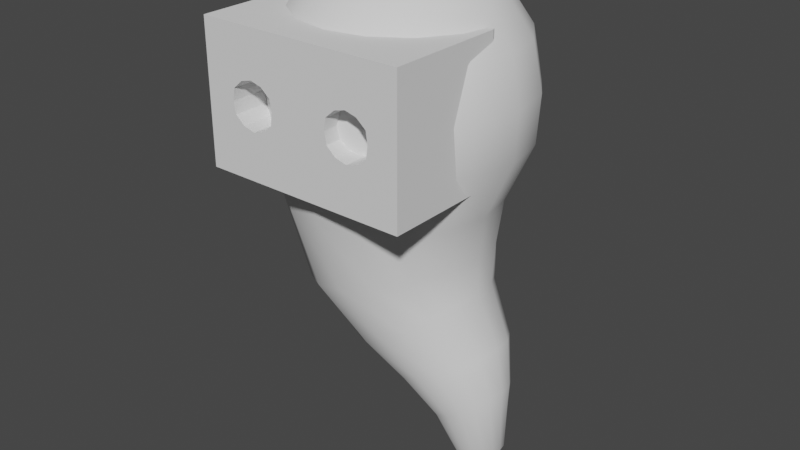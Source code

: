 # Source: Head_Ghost.blend  (saved by Blender 3.1.7; exported with 4.5.12 LTS)
import bpy
from mathutils import Matrix  # noqa: F401  (used for matrix-valued properties, if any)

bpy.ops.wm.read_factory_settings(use_empty=True)
scene = bpy.context.scene
scene.name = 'Scene'

# ---- world
world_world = bpy.data.worlds.new('World'); scene.world = world_world
world_world.use_nodes = True; world_world.node_tree.nodes.clear()
_N = world_world.node_tree.nodes; _L = world_world.node_tree.links
n0 = _N.new('ShaderNodeOutputWorld'); n0.name = 'World Output'; n0.location = (300, 300)
n1 = _N.new('ShaderNodeBackground'); n1.name = 'Background'; n1.location = (10, 300)
n1.inputs[0].default_value = (0.05088, 0.05088, 0.05088, 1.0)
_L.new(n1.outputs[0], n0.inputs[0])
n0.is_active_output = True
world_world.color = (0.05088, 0.05088, 0.05088)
world_world.use_sun_shadow = False
world_world.sun_shadow_jitter_overblur = 0.0

# ---- meshes
me_cube_003 = bpy.data.meshes.new('Cube.003')
me_cube_003.from_pydata([(1.0, -1.0, -0.661), (1.0, -1.0, 0.661), (1.0, 0.145, -0.661), (1.0, 0.145, 0.661), (0.0, -0.2409, -0.661), (0.0, -0.2409, 0.661), (0.0, -1.0, -0.661), (0.0, -1.0, 0.661), (0.5, -0.2006, 0.661), (0.5, -1.0, -0.661), (0.5, -0.2006, -0.661), (0.5, -1.0, 0.661), (0.75, -1.0, -0.661), (0.25, -1.0, 0.661), (0.25, -1.0, -0.661), (0.75, -1.0, 0.661), (0.5, -1.0, 0.2203), (0.5, -1.0, -0.2203), (0.7011, -1.0, 0.1134), (0.7011, -1.0, -0.1134), (0.2989, -1.0, 0.1134), (0.2989, -1.0, -0.1134), (0.5, -0.2006, 0.2203), (0.5, -0.2006, -0.2203), (0.7011, -0.02781, 0.1134), (0.7011, -0.02781, -0.1134), (0.2989, -0.2207, 0.1134), (0.2989, -0.2207, -0.1134), (0.75, -0.02781, 0.661), (0.25, -0.2207, -0.661), (0.25, -0.2207, 0.661), (0.75, -0.02781, -0.661), (0.7416, -0.004262, 0.661), (0.9916, 0.1685, 0.661), (0.9916, 0.1685, -0.661), (0.2416, -0.1972, -0.661), (0.0, -0.2174, -0.661), (0.0, -0.2174, 0.661), (0.2416, -0.1972, 0.661), (0.4916, -0.177, 0.661), (0.7416, -0.004262, -0.661), (0.4916, -0.177, -0.661), (0.7416, -0.004262, 0.2203), (0.7416, -0.004262, -0.2203), (0.2416, -0.1972, 0.2203), (0.2416, -0.1972, -0.2203), (0.4916, -0.177, -0.2203), (0.4916, -0.177, 0.2203), (0.7169, -1.0, 0.0), (0.2831, -1.0, 0.0), (0.3916, -1.0, -0.1922), (0.3916, -1.0, 0.1922), (0.6084, -1.0, -0.1922), (0.6084, -1.0, 0.1922), (0.7169, -0.02781, 0.0), (0.2831, -0.2207, 0.0), (0.3916, -0.2107, -0.1922), (0.3916, -0.2107, 0.1922), (0.6084, -0.1142, -0.1922), (0.6084, -0.1142, 0.1922)], [], [(3, 2, 34, 33), (2, 3, 1, 0), (10, 31, 2, 0, 12, 9), (8, 30, 5, 7, 13, 11), (14, 21, 49, 20, 13, 7, 6), (18, 15, 11, 16, 53), (3, 28, 8, 11, 15, 1), (4, 29, 10, 9, 14, 6), (27, 56, 23, 46, 45), (0, 1, 15, 18, 48, 19, 12), (16, 11, 13, 20, 51), (9, 17, 50, 21, 14), (50, 17, 23, 56), (12, 19, 52, 17, 9), (52, 19, 25, 58), (53, 16, 22, 59), (51, 20, 26, 57), (49, 21, 27, 55), (48, 18, 24, 54), (28, 3, 33, 32), (31, 10, 41, 40), (26, 55, 27, 45, 44), (29, 4, 36, 35), (40, 43, 42, 32, 33, 34), (42, 47, 39, 32), (36, 37, 38, 44, 45, 35), (38, 39, 47, 44), (41, 46, 43, 40), (45, 46, 41, 35), (22, 57, 26, 44, 47), (8, 28, 32, 39), (23, 58, 25, 43, 46), (10, 29, 35, 41), (24, 59, 22, 47, 42), (5, 30, 38, 37), (2, 31, 40, 34), (30, 8, 39, 38), (25, 54, 24, 42, 43), (19, 48, 54, 25), (20, 49, 55, 26), (16, 51, 57, 22), (18, 53, 59, 24), (17, 52, 58, 23), (21, 50, 56, 27)])
_uv = me_cube_003.uv_layers.new(name='UVMap')
_uv.uv.foreach_set('vector', [0.625, 0.5, 0.375, 0.5, 0.375, 0.5, 0.625, 0.5, 0.375, 0.5, 0.625, 0.5, 0.625, 0.75, 0.375, 0.75, 0.3125, 0.5, 0.3438, 0.5, 0.375, 0.5, 0.375, 0.75, 0.3438, 0.75, 0.3125, 0.75, 0.6875, 0.5, 0.7188, 0.5, 0.75, 0.5, 0.75, 0.75, 0.7188, 0.75, 0.6875, 0.75, 0.375, 0.8438, 0.4583, 0.8438, 0.5, 0.8438, 0.5417, 0.8437, 0.625, 0.8438, 0.625, 0.875, 0.375, 0.875, 0.5417, 0.7812, 0.625, 0.7812, 0.625, 0.8125, 0.5417, 0.8125, 0.5417, 0.7969, 0.625, 0.5, 0.6562, 0.5, 0.6875, 0.5, 0.6875, 0.75, 0.6562, 0.75, 0.625, 0.75, 0.25, 0.5, 0.2812, 0.5, 0.3125, 0.5, 0.3125, 0.75, 0.2812, 0.75, 0.25, 0.75, 0.4583, 0.8438, 0.4583, 0.8281, 0.4583, 0.8125, 0.4583, 0.8125, 0.4583, 0.8438, 0.375, 0.75, 0.625, 0.75, 0.625, 0.7812, 0.5417, 0.7812, 0.5, 0.7812, 0.4583, 0.7812, 0.375, 0.7812, 0.5417, 0.8125, 0.625, 0.8125, 0.625, 0.8438, 0.5417, 0.8437, 0.5417, 0.8281, 0.375, 0.8125, 0.4583, 0.8125, 0.4583, 0.8281, 0.4583, 0.8438, 0.375, 0.8438, 0.4583, 0.8281, 0.4583, 0.8125, 0.4583, 0.8125, 0.4583, 0.8281, 0.375, 0.7812, 0.4583, 0.7812, 0.4583, 0.7969, 0.4583, 0.8125, 0.375, 0.8125, 0.4583, 0.7969, 0.4583, 0.7812, 0.4583, 0.7812, 0.4583, 0.7969, 0.5417, 0.7969, 0.5417, 0.8125, 0.5417, 0.8125, 0.5417, 0.7969, 0.5417, 0.8281, 0.5417, 0.8437, 0.5417, 0.8437, 0.5417, 0.8281, 0.5, 0.8438, 0.4583, 0.8438, 0.4583, 0.8438, 0.5, 0.8438, 0.5, 0.7812, 0.5417, 0.7812, 0.5417, 0.7812, 0.5, 0.7812, 0.6562, 0.5, 0.625, 0.5, 0.625, 0.5, 0.6562, 0.5, 0.3438, 0.5, 0.3125, 0.5, 0.3125, 0.5, 0.3438, 0.5, 0.5417, 0.8437, 0.5, 0.8438, 0.4583, 0.8438, 0.4583, 0.8438, 0.5417, 0.8437, 0.2812, 0.5, 0.25, 0.5, 0.25, 0.5, 0.2812, 0.5, 0.375, 0.4688, 0.4583, 0.4688, 0.5417, 0.4687, 0.625, 0.4688, 0.625, 0.5, 0.375, 0.5, 0.5417, 0.4687, 0.5417, 0.8125, 0.6875, 0.5, 0.625, 0.4688, 0.375, 0.375, 0.625, 0.375, 0.625, 0.4062, 0.5417, 0.4062, 0.4583, 0.4062, 0.375, 0.4062, 0.625, 0.4062, 0.6875, 0.5, 0.5417, 0.8125, 0.5417, 0.4062, 0.3125, 0.5, 0.4583, 0.8125, 0.4583, 0.7812, 0.375, 0.4688, 0.4583, 0.4062, 0.4583, 0.8125, 0.3125, 0.5, 0.375, 0.4062, 0.5417, 0.8125, 0.5417, 0.8281, 0.5417, 0.8437, 0.5417, 0.8437, 0.5417, 0.8125, 0.6875, 0.5, 0.6562, 0.5, 0.6562, 0.5, 0.6875, 0.5, 0.4583, 0.8125, 0.4583, 0.7969, 0.4583, 0.7812, 0.4583, 0.7812, 0.4583, 0.8125, 0.3125, 0.5, 0.2812, 0.5, 0.2812, 0.5, 0.3125, 0.5, 0.5417, 0.7812, 0.5417, 0.7969, 0.5417, 0.8125, 0.5417, 0.8125, 0.5417, 0.7812, 0.75, 0.5, 0.7188, 0.5, 0.7188, 0.5, 0.75, 0.5, 0.375, 0.5, 0.3438, 0.5, 0.3438, 0.5, 0.375, 0.5, 0.7188, 0.5, 0.6875, 0.5, 0.6875, 0.5, 0.7188, 0.5, 0.4583, 0.7812, 0.5, 0.7812, 0.5417, 0.7812, 0.5417, 0.7812, 0.4583, 0.7812, 0.4583, 0.7812, 0.5, 0.7812, 0.5, 0.7812, 0.4583, 0.7812, 0.5417, 0.8437, 0.5, 0.8438, 0.5, 0.8438, 0.5417, 0.8437, 0.5417, 0.8125, 0.5417, 0.8281, 0.5417, 0.8281, 0.5417, 0.8125, 0.5417, 0.7812, 0.5417, 0.7969, 0.5417, 0.7969, 0.5417, 0.7812, 0.4583, 0.8125, 0.4583, 0.7969, 0.4583, 0.7969, 0.4583, 0.8125, 0.4583, 0.8438, 0.4583, 0.8281, 0.4583, 0.8281, 0.4583, 0.8438])
me_cube_003.use_remesh_fix_poles = True
me_cube_003.use_remesh_preserve_attributes = False
me_cube_003.update()
me_cylinder = bpy.data.meshes.new('Cylinder')
me_cylinder.from_pydata([(0.0, 0.9273, -0.9306), (0.0, 0.9273, 0.9306), (0.1816, 0.9094, -0.9306), (0.1816, 0.9094, 0.9306), (0.3561, 0.8564, -0.9306), (0.3561, 0.8564, 0.9306), (0.517, 0.7704, -0.9306), (0.517, 0.7704, 0.9306), (0.658, 0.6547, -0.9306), (0.658, 0.6547, 0.9306), (0.7738, 0.5137, -0.9306), (0.7738, 0.5137, 0.9306), (0.8598, 0.3528, -0.9306), (0.8598, 0.3528, 0.9306), (0.9127, 0.1782, -0.9306), (0.9127, 0.1782, 0.9306), (0.9306, -0.003335, -0.9306), (0.9306, -0.003335, 0.9306), (-0.9306, -0.003335, -0.9306), (-0.9306, -0.003335, 0.9306), (-0.9127, 0.1782, -0.9306), (-0.9127, 0.1782, 0.9306), (-0.8598, 0.3528, -0.9306), (-0.8598, 0.3528, 0.9306), (-0.7738, 0.5137, -0.9306), (-0.7738, 0.5137, 0.9306), (-0.658, 0.6547, -0.9306), (-0.658, 0.6547, 0.9306), (-0.517, 0.7704, -0.9306), (-0.517, 0.7704, 0.9306), (-0.3561, 0.8564, -0.9306), (-0.3561, 0.8564, 0.9306), (-0.1816, 0.9094, -0.9306), (-0.1816, 0.9094, 0.9306), (8.26e-09, 0.9915, -0.9306), (8.26e-09, 0.9915, 0.9306), (0.1941, 0.9724, -0.9306), (0.1941, 0.9724, 0.9306), (0.3807, 0.9157, -0.9306), (0.3807, 0.9157, 0.9306), (0.5527, 0.8238, -0.9306), (0.5527, 0.8238, 0.9306), (0.7034, 0.7001, -0.9306), (0.7034, 0.7001, 0.9306), (0.8271, 0.5493, -0.9306), (0.8271, 0.5493, 0.9306), (0.9191, 0.3774, -0.9306), (0.9191, 0.3774, 0.9306), (0.9757, 0.1907, -0.9306), (0.9757, 0.1907, 0.9306), (0.9945, 0.002956, -0.9306), (0.9945, 0.002956, 0.9306), (-0.9945, 0.002956, -0.9306), (-0.9945, 0.002956, 0.9306), (-0.9757, 0.1907, -0.9306), (-0.9757, 0.1907, 0.9306), (-0.9191, 0.3774, -0.9306), (-0.9191, 0.3774, 0.9306), (-0.8271, 0.5493, -0.9306), (-0.8271, 0.5493, 0.9306), (-0.7034, 0.7001, -0.9306), (-0.7034, 0.7001, 0.9306), (-0.5527, 0.8238, -0.9306), (-0.5527, 0.8238, 0.9306), (-0.3807, 0.9157, -0.9306), (-0.3807, 0.9157, 0.9306), (-0.1941, 0.9724, -0.9306), (-0.1941, 0.9724, 0.9306)], [], [(0, 2, 3, 1), (2, 4, 5, 3), (4, 6, 7, 5), (6, 8, 9, 7), (8, 10, 11, 9), (10, 12, 13, 11), (12, 14, 15, 13), (14, 16, 17, 15), (18, 20, 21, 19), (20, 22, 23, 21), (22, 24, 25, 23), (24, 26, 27, 25), (26, 28, 29, 27), (28, 30, 31, 29), (30, 32, 33, 31), (32, 0, 1, 33), (34, 35, 37, 36), (36, 37, 39, 38), (38, 39, 41, 40), (40, 41, 43, 42), (42, 43, 45, 44), (44, 45, 47, 46), (46, 47, 49, 48), (48, 49, 51, 50), (52, 53, 55, 54), (54, 55, 57, 56), (56, 57, 59, 58), (58, 59, 61, 60), (60, 61, 63, 62), (62, 63, 65, 64), (64, 65, 67, 66), (66, 67, 35, 34), (14, 12, 46, 48), (23, 25, 59, 57), (13, 15, 49, 47), (0, 32, 66, 34), (6, 4, 38, 40), (33, 1, 35, 67), (5, 7, 41, 39), (26, 24, 58, 60), (16, 14, 48, 50), (25, 27, 61, 59), (15, 17, 51, 49), (8, 6, 40, 42), (17, 16, 50, 51), (7, 9, 43, 41), (28, 26, 60, 62), (18, 19, 53, 52), (27, 29, 63, 61), (20, 18, 52, 54), (10, 8, 42, 44), (2, 0, 34, 36), (19, 21, 55, 53), (9, 11, 45, 43), (30, 28, 62, 64), (1, 3, 37, 35), (29, 31, 65, 63), (22, 20, 54, 56), (12, 10, 44, 46), (21, 23, 57, 55), (11, 13, 47, 45), (32, 30, 64, 66), (4, 2, 36, 38), (31, 33, 67, 65), (3, 5, 39, 37), (24, 22, 56, 58)])
me_cylinder.polygons.foreach_set('use_smooth', [True] * 66)
_uv = me_cylinder.uv_layers.new(name='UVMap')
_uv.uv.foreach_set('vector', [1.0, 0.5, 0.9688, 0.5, 0.9688, 1.0, 1.0, 1.0, 0.9688, 0.5, 0.9375, 0.5, 0.9375, 1.0, 0.9688, 1.0, 0.9375, 0.5, 0.9062, 0.5, 0.9062, 1.0, 0.9375, 1.0, 0.9062, 0.5, 0.875, 0.5, 0.875, 1.0, 0.9062, 1.0, 0.875, 0.5, 0.8438, 0.5, 0.8438, 1.0, 0.875, 1.0, 0.8438, 0.5, 0.8125, 0.5, 0.8125, 1.0, 0.8438, 1.0, 0.8125, 0.5, 0.7812, 0.5, 0.7812, 1.0, 0.8125, 1.0, 0.7812, 0.5, 0.75, 0.5, 0.75, 1.0, 0.7812, 1.0, 0.25, 0.5, 0.2188, 0.5, 0.2188, 1.0, 0.25, 1.0, 0.2188, 0.5, 0.1875, 0.5, 0.1875, 1.0, 0.2188, 1.0, 0.1875, 0.5, 0.1562, 0.5, 0.1562, 1.0, 0.1875, 1.0, 0.1562, 0.5, 0.125, 0.5, 0.125, 1.0, 0.1562, 1.0, 0.125, 0.5, 0.09375, 0.5, 0.09375, 1.0, 0.125, 1.0, 0.09375, 0.5, 0.0625, 0.5, 0.0625, 1.0, 0.09375, 1.0, 0.0625, 0.5, 0.03125, 0.5, 0.03125, 1.0, 0.0625, 1.0, 0.03125, 0.5, 0.0, 0.5, 0.0, 1.0, 0.03125, 1.0, 1.0, 0.5, 1.0, 1.0, 0.9688, 1.0, 0.9688, 0.5, 0.9688, 0.5, 0.9688, 1.0, 0.9375, 1.0, 0.9375, 0.5, 0.9375, 0.5, 0.9375, 1.0, 0.9062, 1.0, 0.9062, 0.5, 0.9062, 0.5, 0.9062, 1.0, 0.875, 1.0, 0.875, 0.5, 0.875, 0.5, 0.875, 1.0, 0.8438, 1.0, 0.8438, 0.5, 0.8438, 0.5, 0.8438, 1.0, 0.8125, 1.0, 0.8125, 0.5, 0.8125, 0.5, 0.8125, 1.0, 0.7812, 1.0, 0.7812, 0.5, 0.7812, 0.5, 0.7812, 1.0, 0.75, 1.0, 0.75, 0.5, 0.25, 0.5, 0.25, 1.0, 0.2188, 1.0, 0.2188, 0.5, 0.2188, 0.5, 0.2188, 1.0, 0.1875, 1.0, 0.1875, 0.5, 0.1875, 0.5, 0.1875, 1.0, 0.1562, 1.0, 0.1562, 0.5, 0.1562, 0.5, 0.1562, 1.0, 0.125, 1.0, 0.125, 0.5, 0.125, 0.5, 0.125, 1.0, 0.09375, 1.0, 0.09375, 0.5, 0.09375, 0.5, 0.09375, 1.0, 0.0625, 1.0, 0.0625, 0.5, 0.0625, 0.5, 0.0625, 1.0, 0.03125, 1.0, 0.03125, 0.5, 0.03125, 0.5, 0.03125, 1.0, 0.0, 1.0, 0.0, 0.5, 0.7812, 0.5, 0.8125, 0.5, 0.8125, 0.5, 0.7812, 0.5, 0.1875, 1.0, 0.1562, 1.0, 0.1562, 1.0, 0.1875, 1.0, 0.8125, 1.0, 0.7812, 1.0, 0.7812, 1.0, 0.8125, 1.0, 0.0, 0.5, 0.03125, 0.5, 0.03125, 0.5, 0.0, 0.5, 0.9062, 0.5, 0.9375, 0.5, 0.9375, 0.5, 0.9062, 0.5, 0.03125, 1.0, 0.0, 1.0, 0.0, 1.0, 0.03125, 1.0, 0.9375, 1.0, 0.9062, 1.0, 0.9062, 1.0, 0.9375, 1.0, 0.125, 0.5, 0.1562, 0.5, 0.1562, 0.5, 0.125, 0.5, 0.75, 0.5, 0.7812, 0.5, 0.7812, 0.5, 0.75, 0.5, 0.1562, 1.0, 0.125, 1.0, 0.125, 1.0, 0.1562, 1.0, 0.7812, 1.0, 0.75, 1.0, 0.75, 1.0, 0.7812, 1.0, 0.875, 0.5, 0.9062, 0.5, 0.9062, 0.5, 0.875, 0.5, 0.75, 1.0, 0.75, 0.5, 0.75, 0.5, 0.75, 1.0, 0.9062, 1.0, 0.875, 1.0, 0.875, 1.0, 0.9062, 1.0, 0.09375, 0.5, 0.125, 0.5, 0.125, 0.5, 0.09375, 0.5, 0.25, 0.5, 0.25, 1.0, 0.25, 1.0, 0.25, 0.5, 0.125, 1.0, 0.09375, 1.0, 0.09375, 1.0, 0.125, 1.0, 0.2188, 0.5, 0.25, 0.5, 0.25, 0.5, 0.2188, 0.5, 0.8438, 0.5, 0.875, 0.5, 0.875, 0.5, 0.8438, 0.5, 0.9688, 0.5, 1.0, 0.5, 1.0, 0.5, 0.9688, 0.5, 0.25, 1.0, 0.2188, 1.0, 0.2188, 1.0, 0.25, 1.0, 0.875, 1.0, 0.8438, 1.0, 0.8438, 1.0, 0.875, 1.0, 0.0625, 0.5, 0.09375, 0.5, 0.09375, 0.5, 0.0625, 0.5, 1.0, 1.0, 0.9688, 1.0, 0.9688, 1.0, 1.0, 1.0, 0.09375, 1.0, 0.0625, 1.0, 0.0625, 1.0, 0.09375, 1.0, 0.1875, 0.5, 0.2188, 0.5, 0.2188, 0.5, 0.1875, 0.5, 0.8125, 0.5, 0.8438, 0.5, 0.8438, 0.5, 0.8125, 0.5, 0.2188, 1.0, 0.1875, 1.0, 0.1875, 1.0, 0.2188, 1.0, 0.8438, 1.0, 0.8125, 1.0, 0.8125, 1.0, 0.8438, 1.0, 0.03125, 0.5, 0.0625, 0.5, 0.0625, 0.5, 0.03125, 0.5, 0.9375, 0.5, 0.9688, 0.5, 0.9688, 0.5, 0.9375, 0.5, 0.0625, 1.0, 0.03125, 1.0, 0.03125, 1.0, 0.0625, 1.0, 0.9688, 1.0, 0.9375, 1.0, 0.9375, 1.0, 0.9688, 1.0, 0.1562, 0.5, 0.1875, 0.5, 0.1875, 0.5, 0.1562, 0.5])
me_cylinder.use_remesh_fix_poles = True
me_cylinder.use_remesh_preserve_attributes = False
me_cylinder.update()
me_sphere = bpy.data.meshes.new('Sphere')
me_sphere.from_pydata([(0.0, 0.7071, 0.7071), (0.0, 0.9239, 0.3827), (-8.569e-09, 0.9766, -0.3827), (0.7933, 0.1925, -2.861), (0.1464, 0.3536, 0.9239), (0.2706, 0.6533, 0.7071), (0.3536, 0.8536, 0.3827), (0.3827, 0.9239, -4.371e-08), (0.3737, 0.9022, -0.3827), (0.2852, 0.6762, -1.331), (0.8649, 0.1778, -2.843), (0.2706, 0.2706, 0.9239), (0.5, 0.5, 0.7071), (0.6533, 0.6533, 0.3827), (0.7071, 0.7071, -4.371e-08), (0.6905, 0.6905, -0.3827), (0.5132, 0.5175, -1.264), (0.9256, 0.1361, -2.829), (0.3536, 0.1464, 0.9239), (0.6533, 0.2706, 0.7071), (0.8536, 0.3536, 0.3827), (0.9239, 0.3827, -4.371e-08), (0.9022, 0.3737, -0.3827), (0.6655, 0.2801, -1.22), (0.9661, 0.07367, -2.819), (0.3827, -9.606e-08, 0.9239), (0.7071, -1.855e-07, 0.7071), (0.9239, -2.153e-07, 0.3827), (1.0, -2.451e-07, -4.371e-08), (0.9766, -2.25e-07, -0.3827), (0.7189, -1.563e-07, -1.204), (0.9803, 3.176e-08, -2.815), (0.3536, -0.1464, 0.9239), (0.6533, -0.2706, 0.7071), (0.8536, -0.3536, 0.3827), (0.9239, -0.3827, -4.371e-08), (0.9022, -0.3737, -0.3827), (0.6655, -0.2801, -1.22), (0.9661, -0.07367, -2.819), (0.2706, -0.2706, 0.9239), (0.5, -0.5, 0.7071), (0.6533, -0.6533, 0.3827), (0.7071, -0.7071, -4.371e-08), (0.6905, -0.6905, -0.3827), (0.5132, -0.5175, -1.264), (0.9256, -0.1361, -2.829), (0.1464, -0.3536, 0.9239), (0.2706, -0.6533, 0.7071), (0.3536, -0.8536, 0.3827), (0.3827, -0.9239, -4.371e-08), (0.3737, -0.9022, -0.3827), (0.2852, -0.6762, -1.331), (0.8649, -0.1778, -2.843), (-3.553e-14, -1.748e-07, 1.0), (-7.085e-08, -0.3827, 0.9239), (-8.575e-08, -0.7071, 0.7071), (-2.646e-07, -0.9239, 0.3827), (-2.944e-07, -1.0, -4.371e-08), (-2.882e-07, -0.9766, -0.3827), (0.01634, -0.7319, -1.409), (0.7933, -0.1925, -2.861), (-0.1464, -0.3536, 0.9239), (-0.2706, -0.6533, 0.7071), (-0.3536, -0.8536, 0.3827), (-0.3827, -0.9239, -4.371e-08), (-0.3737, -0.9022, -0.3827), (-0.2525, -0.6762, -1.487), (0.7218, -0.1778, -2.878), (-0.2706, -0.2706, 0.9239), (-0.5, -0.5, 0.7071), (-0.6533, -0.6533, 0.3827), (-0.7071, -0.7071, -4.371e-08), (-0.6905, -0.6905, -0.3827), (-0.4805, -0.5175, -1.554), (0.6611, -0.1361, -2.893), (0.6569, -3.193e-08, -3.311), (-0.3536, -0.1464, 0.9239), (-0.6533, -0.2706, 0.7071), (-0.8536, -0.3536, 0.3827), (-0.9239, -0.3827, -4.371e-08), (-0.9022, -0.3737, -0.3827), (-0.6328, -0.2801, -1.598), (0.6206, -0.07367, -2.903), (-0.3827, 5.295e-08, 0.9239), (-0.7071, 8.275e-08, 0.7071), (-0.9239, 2.616e-07, 0.3827), (-1.0, 3.51e-07, -4.371e-08), (-0.9766, 2.79e-07, -0.3827), (-0.6863, 1.764e-07, -1.614), (0.6063, 1.415e-07, -2.907), (-0.3536, 0.1464, 0.9239), (-0.6533, 0.2706, 0.7071), (-0.8536, 0.3536, 0.3827), (-0.9239, 0.3827, -4.371e-08), (-0.9022, 0.3737, -0.3827), (-0.6328, 0.2801, -1.598), (0.6206, 0.07367, -2.903), (-0.2706, 0.2706, 0.9239), (-0.5, 0.5, 0.7071), (-0.6533, 0.6533, 0.3827), (-0.7071, 0.7071, -4.371e-08), (-0.6905, 0.6905, -0.3827), (-0.4805, 0.5175, -1.554), (0.6611, 0.1361, -2.893), (-0.1464, 0.3536, 0.9239), (-0.2706, 0.6533, 0.7071), (-0.3536, 0.8536, 0.3827), (-0.3827, 0.9239, -4.371e-08), (-0.3737, 0.9022, -0.3827), (-0.2525, 0.6762, -1.487), (0.7218, 0.1778, -2.878), (2.123e-07, 0.3827, 0.9239), (5.997e-07, 1.0, -4.371e-08), (0.01634, 0.7319, -1.409), (0.2408, 0.7886, -0.8585), (0.5121, 0.6035, -0.8621), (0.6934, 0.3266, -0.8645), (0.757, -1.791e-07, -0.8653), (0.6934, -0.3266, -0.8645), (0.5121, -0.6035, -0.8621), (0.2408, -0.7886, -0.8585), (-0.07921, -0.8535, -0.8543), (-0.3992, -0.7886, -0.8501), (-0.6705, -0.6035, -0.8465), (-0.8518, -0.3266, -0.8441), (-0.9154, 2.079e-07, -0.8433), (-0.8518, 0.3266, -0.8441), (-0.6705, 0.6035, -0.8465), (-0.3992, 0.7886, -0.8501), (-0.07921, 0.8535, -0.8543), (0.4351, 0.5312, -1.69), (0.5838, 0.4065, -1.59), (0.6832, 0.22, -1.524), (0.7181, -1.437e-07, -1.501), (0.6832, -0.22, -1.524), (0.5838, -0.4065, -1.59), (0.4351, -0.5312, -1.69), (0.2597, -0.5749, -1.807), (0.0843, -0.5312, -1.923), (-0.06441, -0.4065, -2.023), (-0.1638, -0.22, -2.089), (-0.1987, 1.815e-07, -2.112), (-0.1638, 0.22, -2.089), (-0.06441, 0.4065, -2.023), (0.0843, 0.5312, -1.923), (0.2597, 0.5749, -1.807), (0.6693, 0.428, -2.033), (0.7991, 0.3276, -1.971), (0.8858, 0.1773, -1.929), (0.9163, -8.847e-08, -1.915), (0.8858, -0.1773, -1.929), (0.7991, -0.3276, -1.971), (0.6693, -0.428, -2.033), (0.5161, -0.4633, -2.107), (0.363, -0.428, -2.18), (0.2331, -0.3276, -2.243), (0.1464, -0.1773, -2.284), (0.1159, 1.638e-07, -2.299), (0.1464, 0.1773, -2.284), (0.2331, 0.3276, -2.243), (0.363, 0.428, -2.18), (0.5161, 0.4633, -2.107), (0.8062, 0.3029, -2.37), (0.8947, 0.2319, -2.318), (0.9538, 0.1255, -2.284), (0.9745, -4.09e-08, -2.272), (0.9538, -0.1255, -2.284), (0.8947, -0.2319, -2.318), (0.8062, -0.3029, -2.37), (0.7019, -0.3279, -2.431), (0.5976, -0.3029, -2.492), (0.5091, -0.2319, -2.544), (0.45, -0.1255, -2.578), (0.4293, 1.51e-07, -2.59), (0.45, 0.1255, -2.578), (0.5091, 0.2319, -2.544), (0.5976, 0.3029, -2.492), (0.7019, 0.3279, -2.431)], [], [(145, 113, 9, 130), (2, 112, 7, 8), (1, 0, 5, 6), (111, 53, 4), (75, 3, 10), (129, 2, 8, 114), (112, 1, 6, 7), (0, 111, 4, 5), (75, 10, 17), (114, 8, 15, 115), (7, 6, 13, 14), (5, 4, 11, 12), (130, 9, 16, 131), (8, 7, 14, 15), (6, 5, 12, 13), (4, 53, 11), (14, 13, 20, 21), (12, 11, 18, 19), (131, 16, 23, 132), (15, 14, 21, 22), (13, 12, 19, 20), (11, 53, 18), (75, 17, 24), (115, 15, 22, 116), (132, 23, 30, 133), (22, 21, 28, 29), (20, 19, 26, 27), (18, 53, 25), (75, 24, 31), (116, 22, 29, 117), (21, 20, 27, 28), (19, 18, 25, 26), (27, 26, 33, 34), (25, 53, 32), (75, 31, 38), (117, 29, 36, 118), (28, 27, 34, 35), (26, 25, 32, 33), (133, 30, 37, 134), (29, 28, 35, 36), (75, 38, 45), (118, 36, 43, 119), (35, 34, 41, 42), (33, 32, 39, 40), (134, 37, 44, 135), (36, 35, 42, 43), (34, 33, 40, 41), (32, 53, 39), (40, 39, 46, 47), (135, 44, 51, 136), (43, 42, 49, 50), (41, 40, 47, 48), (39, 53, 46), (75, 45, 52), (119, 43, 50, 120), (42, 41, 48, 49), (136, 51, 59, 137), (50, 49, 57, 58), (48, 47, 55, 56), (46, 53, 54), (75, 52, 60), (120, 50, 58, 121), (49, 48, 56, 57), (47, 46, 54, 55), (54, 53, 61), (75, 60, 67), (121, 58, 65, 122), (57, 56, 63, 64), (55, 54, 61, 62), (137, 59, 66, 138), (58, 57, 64, 65), (56, 55, 62, 63), (122, 65, 72, 123), (64, 63, 70, 71), (62, 61, 68, 69), (138, 66, 73, 139), (65, 64, 71, 72), (63, 62, 69, 70), (61, 53, 68), (75, 67, 74), (139, 73, 81, 140), (72, 71, 79, 80), (70, 69, 77, 78), (68, 53, 76), (75, 74, 82), (123, 72, 80, 124), (71, 70, 78, 79), (69, 68, 76, 77), (80, 79, 86, 87), (78, 77, 84, 85), (76, 53, 83), (75, 82, 89), (124, 80, 87, 125), (79, 78, 85, 86), (77, 76, 83, 84), (140, 81, 88, 141), (75, 89, 96), (125, 87, 94, 126), (86, 85, 92, 93), (84, 83, 90, 91), (141, 88, 95, 142), (87, 86, 93, 94), (85, 84, 91, 92), (83, 53, 90), (93, 92, 99, 100), (91, 90, 97, 98), (142, 95, 102, 143), (94, 93, 100, 101), (92, 91, 98, 99), (90, 53, 97), (75, 96, 103), (126, 94, 101, 127), (143, 102, 109, 144), (101, 100, 107, 108), (99, 98, 105, 106), (97, 53, 104), (75, 103, 110), (127, 101, 108, 128), (100, 99, 106, 107), (98, 97, 104, 105), (106, 105, 0, 1), (104, 53, 111), (75, 110, 3), (128, 108, 2, 129), (107, 106, 1, 112), (105, 104, 111, 0), (144, 109, 113, 145), (108, 107, 112, 2), (109, 128, 129, 113), (102, 127, 128, 109), (95, 126, 127, 102), (88, 125, 126, 95), (81, 124, 125, 88), (73, 123, 124, 81), (66, 122, 123, 73), (59, 121, 122, 66), (51, 120, 121, 59), (44, 119, 120, 51), (37, 118, 119, 44), (30, 117, 118, 37), (23, 116, 117, 30), (16, 115, 116, 23), (9, 114, 115, 16), (113, 129, 114, 9), (160, 144, 145, 161), (159, 143, 144, 160), (158, 142, 143, 159), (157, 141, 142, 158), (156, 140, 141, 157), (155, 139, 140, 156), (154, 138, 139, 155), (153, 137, 138, 154), (152, 136, 137, 153), (151, 135, 136, 152), (150, 134, 135, 151), (149, 133, 134, 150), (148, 132, 133, 149), (147, 131, 132, 148), (146, 130, 131, 147), (161, 145, 130, 146), (177, 161, 146, 162), (162, 146, 147, 163), (163, 147, 148, 164), (164, 148, 149, 165), (165, 149, 150, 166), (166, 150, 151, 167), (167, 151, 152, 168), (168, 152, 153, 169), (169, 153, 154, 170), (170, 154, 155, 171), (171, 155, 156, 172), (172, 156, 157, 173), (173, 157, 158, 174), (174, 158, 159, 175), (175, 159, 160, 176), (176, 160, 161, 177), (110, 176, 177, 3), (103, 175, 176, 110), (96, 174, 175, 103), (89, 173, 174, 96), (82, 172, 173, 89), (74, 171, 172, 82), (67, 170, 171, 74), (60, 169, 170, 67), (52, 168, 169, 60), (45, 167, 168, 52), (38, 166, 167, 45), (31, 165, 166, 38), (24, 164, 165, 31), (17, 163, 164, 24), (10, 162, 163, 17), (3, 177, 162, 10)])
me_sphere.polygons.foreach_set('use_smooth', [True] * 192)
_uv = me_sphere.uv_layers.new(name='UVMap')
_uv.uv.foreach_set('vector', [0.75, 0.1875, 0.75, 0.25, 0.6875, 0.25, 0.6875, 0.1875, 0.75, 0.375, 0.75, 0.5, 0.6875, 0.5, 0.6875, 0.375, 0.75, 0.625, 0.75, 0.75, 0.6875, 0.75, 0.6875, 0.625, 0.75, 0.875, 0.7187, 1.0, 0.6875, 0.875, 0.7188, 0.0, 0.75, 0.125, 0.6875, 0.125, 0.75, 0.3125, 0.75, 0.375, 0.6875, 0.375, 0.6875, 0.3125, 0.75, 0.5, 0.75, 0.625, 0.6875, 0.625, 0.6875, 0.5, 0.75, 0.75, 0.75, 0.875, 0.6875, 0.875, 0.6875, 0.75, 0.6562, 0.0, 0.6875, 0.125, 0.625, 0.125, 0.6875, 0.3125, 0.6875, 0.375, 0.625, 0.375, 0.625, 0.3125, 0.6875, 0.5, 0.6875, 0.625, 0.625, 0.625, 0.625, 0.5, 0.6875, 0.75, 0.6875, 0.875, 0.625, 0.875, 0.625, 0.75, 0.6875, 0.1875, 0.6875, 0.25, 0.625, 0.25, 0.625, 0.1875, 0.6875, 0.375, 0.6875, 0.5, 0.625, 0.5, 0.625, 0.375, 0.6875, 0.625, 0.6875, 0.75, 0.625, 0.75, 0.625, 0.625, 0.6875, 0.875, 0.6562, 1.0, 0.625, 0.875, 0.625, 0.5, 0.625, 0.625, 0.5625, 0.625, 0.5625, 0.5, 0.625, 0.75, 0.625, 0.875, 0.5625, 0.875, 0.5625, 0.75, 0.625, 0.1875, 0.625, 0.25, 0.5625, 0.25, 0.5625, 0.1875, 0.625, 0.375, 0.625, 0.5, 0.5625, 0.5, 0.5625, 0.375, 0.625, 0.625, 0.625, 0.75, 0.5625, 0.75, 0.5625, 0.625, 0.625, 0.875, 0.5937, 1.0, 0.5625, 0.875, 0.5937, 0.0, 0.625, 0.125, 0.5625, 0.125, 0.625, 0.3125, 0.625, 0.375, 0.5625, 0.375, 0.5625, 0.3125, 0.5625, 0.1875, 0.5625, 0.25, 0.5, 0.25, 0.5, 0.1875, 0.5625, 0.375, 0.5625, 0.5, 0.5, 0.5, 0.5, 0.375, 0.5625, 0.625, 0.5625, 0.75, 0.5, 0.75, 0.5, 0.625, 0.5625, 0.875, 0.5312, 1.0, 0.5, 0.875, 0.5312, 0.0, 0.5625, 0.125, 0.5, 0.125, 0.5625, 0.3125, 0.5625, 0.375, 0.5, 0.375, 0.5, 0.3125, 0.5625, 0.5, 0.5625, 0.625, 0.5, 0.625, 0.5, 0.5, 0.5625, 0.75, 0.5625, 0.875, 0.5, 0.875, 0.5, 0.75, 0.5, 0.625, 0.5, 0.75, 0.4375, 0.75, 0.4375, 0.625, 0.5, 0.875, 0.4687, 1.0, 0.4375, 0.875, 0.4687, 0.0, 0.5, 0.125, 0.4375, 0.125, 0.5, 0.3125, 0.5, 0.375, 0.4375, 0.375, 0.4375, 0.3125, 0.5, 0.5, 0.5, 0.625, 0.4375, 0.625, 0.4375, 0.5, 0.5, 0.75, 0.5, 0.875, 0.4375, 0.875, 0.4375, 0.75, 0.5, 0.1875, 0.5, 0.25, 0.4375, 0.25, 0.4375, 0.1875, 0.5, 0.375, 0.5, 0.5, 0.4375, 0.5, 0.4375, 0.375, 0.4062, 0.0, 0.4375, 0.125, 0.375, 0.125, 0.4375, 0.3125, 0.4375, 0.375, 0.375, 0.375, 0.375, 0.3125, 0.4375, 0.5, 0.4375, 0.625, 0.375, 0.625, 0.375, 0.5, 0.4375, 0.75, 0.4375, 0.875, 0.375, 0.875, 0.375, 0.75, 0.4375, 0.1875, 0.4375, 0.25, 0.375, 0.25, 0.375, 0.1875, 0.4375, 0.375, 0.4375, 0.5, 0.375, 0.5, 0.375, 0.375, 0.4375, 0.625, 0.4375, 0.75, 0.375, 0.75, 0.375, 0.625, 0.4375, 0.875, 0.4062, 1.0, 0.375, 0.875, 0.375, 0.75, 0.375, 0.875, 0.3125, 0.875, 0.3125, 0.75, 0.375, 0.1875, 0.375, 0.25, 0.3125, 0.25, 0.3125, 0.1875, 0.375, 0.375, 0.375, 0.5, 0.3125, 0.5, 0.3125, 0.375, 0.375, 0.625, 0.375, 0.75, 0.3125, 0.75, 0.3125, 0.625, 0.375, 0.875, 0.3437, 1.0, 0.3125, 0.875, 0.3437, 0.0, 0.375, 0.125, 0.3125, 0.125, 0.375, 0.3125, 0.375, 0.375, 0.3125, 0.375, 0.3125, 0.3125, 0.375, 0.5, 0.375, 0.625, 0.3125, 0.625, 0.3125, 0.5, 0.3125, 0.1875, 0.3125, 0.25, 0.25, 0.25, 0.25, 0.1875, 0.3125, 0.375, 0.3125, 0.5, 0.25, 0.5, 0.25, 0.375, 0.3125, 0.625, 0.3125, 0.75, 0.25, 0.75, 0.25, 0.625, 0.3125, 0.875, 0.2812, 1.0, 0.25, 0.875, 0.2812, 0.0, 0.3125, 0.125, 0.25, 0.125, 0.3125, 0.3125, 0.3125, 0.375, 0.25, 0.375, 0.25, 0.3125, 0.3125, 0.5, 0.3125, 0.625, 0.25, 0.625, 0.25, 0.5, 0.3125, 0.75, 0.3125, 0.875, 0.25, 0.875, 0.25, 0.75, 0.25, 0.875, 0.2188, 1.0, 0.1875, 0.875, 0.2188, 0.0, 0.25, 0.125, 0.1875, 0.125, 0.25, 0.3125, 0.25, 0.375, 0.1875, 0.375, 0.1875, 0.3125, 0.25, 0.5, 0.25, 0.625, 0.1875, 0.625, 0.1875, 0.5, 0.25, 0.75, 0.25, 0.875, 0.1875, 0.875, 0.1875, 0.75, 0.25, 0.1875, 0.25, 0.25, 0.1875, 0.25, 0.1875, 0.1875, 0.25, 0.375, 0.25, 0.5, 0.1875, 0.5, 0.1875, 0.375, 0.25, 0.625, 0.25, 0.75, 0.1875, 0.75, 0.1875, 0.625, 0.1875, 0.3125, 0.1875, 0.375, 0.125, 0.375, 0.125, 0.3125, 0.1875, 0.5, 0.1875, 0.625, 0.125, 0.625, 0.125, 0.5, 0.1875, 0.75, 0.1875, 0.875, 0.125, 0.875, 0.125, 0.75, 0.1875, 0.1875, 0.1875, 0.25, 0.125, 0.25, 0.125, 0.1875, 0.1875, 0.375, 0.1875, 0.5, 0.125, 0.5, 0.125, 0.375, 0.1875, 0.625, 0.1875, 0.75, 0.125, 0.75, 0.125, 0.625, 0.1875, 0.875, 0.1563, 1.0, 0.125, 0.875, 0.1562, 0.0, 0.1875, 0.125, 0.125, 0.125, 0.125, 0.1875, 0.125, 0.25, 0.0625, 0.25, 0.0625, 0.1875, 0.125, 0.375, 0.125, 0.5, 0.0625, 0.5, 0.0625, 0.375, 0.125, 0.625, 0.125, 0.75, 0.0625, 0.75, 0.0625, 0.625, 0.125, 0.875, 0.09375, 1.0, 0.0625, 0.875, 0.09375, 0.0, 0.125, 0.125, 0.0625, 0.125, 0.125, 0.3125, 0.125, 0.375, 0.0625, 0.375, 0.0625, 0.3125, 0.125, 0.5, 0.125, 0.625, 0.0625, 0.625, 0.0625, 0.5, 0.125, 0.75, 0.125, 0.875, 0.0625, 0.875, 0.0625, 0.75, 0.0625, 0.375, 0.0625, 0.5, 0.0, 0.5, 0.0, 0.375, 0.0625, 0.625, 0.0625, 0.75, 0.0, 0.75, 0.0, 0.625, 0.0625, 0.875, 0.03125, 1.0, 0.0, 0.875, 0.03125, 0.0, 0.0625, 0.125, 0.0, 0.125, 0.0625, 0.3125, 0.0625, 0.375, 0.0, 0.375, 0.0, 0.3125, 0.0625, 0.5, 0.0625, 0.625, 0.0, 0.625, 0.0, 0.5, 0.0625, 0.75, 0.0625, 0.875, 0.0, 0.875, 0.0, 0.75, 0.0625, 0.1875, 0.0625, 0.25, 0.0, 0.25, 0.0, 0.1875, 0.9688, 0.0, 1.0, 0.125, 0.9375, 0.125, 1.0, 0.3125, 1.0, 0.375, 0.9375, 0.375, 0.9375, 0.3125, 1.0, 0.5, 1.0, 0.625, 0.9375, 0.625, 0.9375, 0.5, 1.0, 0.75, 1.0, 0.875, 0.9375, 0.875, 0.9375, 0.75, 1.0, 0.1875, 1.0, 0.25, 0.9375, 0.25, 0.9375, 0.1875, 1.0, 0.375, 1.0, 0.5, 0.9375, 0.5, 0.9375, 0.375, 1.0, 0.625, 1.0, 0.75, 0.9375, 0.75, 0.9375, 0.625, 1.0, 0.875, 0.9688, 1.0, 0.9375, 0.875, 0.9375, 0.5, 0.9375, 0.625, 0.875, 0.625, 0.875, 0.5, 0.9375, 0.75, 0.9375, 0.875, 0.875, 0.875, 0.875, 0.75, 0.9375, 0.1875, 0.9375, 0.25, 0.875, 0.25, 0.875, 0.1875, 0.9375, 0.375, 0.9375, 0.5, 0.875, 0.5, 0.875, 0.375, 0.9375, 0.625, 0.9375, 0.75, 0.875, 0.75, 0.875, 0.625, 0.9375, 0.875, 0.9062, 1.0, 0.875, 0.875, 0.9062, 0.0, 0.9375, 0.125, 0.875, 0.125, 0.9375, 0.3125, 0.9375, 0.375, 0.875, 0.375, 0.875, 0.3125, 0.875, 0.1875, 0.875, 0.25, 0.8125, 0.25, 0.8125, 0.1875, 0.875, 0.375, 0.875, 0.5, 0.8125, 0.5, 0.8125, 0.375, 0.875, 0.625, 0.875, 0.75, 0.8125, 0.75, 0.8125, 0.625, 0.875, 0.875, 0.8437, 1.0, 0.8125, 0.875, 0.8437, 0.0, 0.875, 0.125, 0.8125, 0.125, 0.875, 0.3125, 0.875, 0.375, 0.8125, 0.375, 0.8125, 0.3125, 0.875, 0.5, 0.875, 0.625, 0.8125, 0.625, 0.8125, 0.5, 0.875, 0.75, 0.875, 0.875, 0.8125, 0.875, 0.8125, 0.75, 0.8125, 0.625, 0.8125, 0.75, 0.75, 0.75, 0.75, 0.625, 0.8125, 0.875, 0.7812, 1.0, 0.75, 0.875, 0.7812, 0.0, 0.8125, 0.125, 0.75, 0.125, 0.8125, 0.3125, 0.8125, 0.375, 0.75, 0.375, 0.75, 0.3125, 0.8125, 0.5, 0.8125, 0.625, 0.75, 0.625, 0.75, 0.5, 0.8125, 0.75, 0.8125, 0.875, 0.75, 0.875, 0.75, 0.75, 0.8125, 0.1875, 0.8125, 0.25, 0.75, 0.25, 0.75, 0.1875, 0.8125, 0.375, 0.8125, 0.5, 0.75, 0.5, 0.75, 0.375, 0.8125, 0.25, 0.8125, 0.3125, 0.75, 0.3125, 0.75, 0.25, 0.875, 0.25, 0.875, 0.3125, 0.8125, 0.3125, 0.8125, 0.25, 0.9375, 0.25, 0.9375, 0.3125, 0.875, 0.3125, 0.875, 0.25, 1.0, 0.25, 1.0, 0.3125, 0.9375, 0.3125, 0.9375, 0.25, 0.0625, 0.25, 0.0625, 0.3125, 0.0, 0.3125, 0.0, 0.25, 0.125, 0.25, 0.125, 0.3125, 0.0625, 0.3125, 0.0625, 0.25, 0.1875, 0.25, 0.1875, 0.3125, 0.125, 0.3125, 0.125, 0.25, 0.25, 0.25, 0.25, 0.3125, 0.1875, 0.3125, 0.1875, 0.25, 0.3125, 0.25, 0.3125, 0.3125, 0.25, 0.3125, 0.25, 0.25, 0.375, 0.25, 0.375, 0.3125, 0.3125, 0.3125, 0.3125, 0.25, 0.4375, 0.25, 0.4375, 0.3125, 0.375, 0.3125, 0.375, 0.25, 0.5, 0.25, 0.5, 0.3125, 0.4375, 0.3125, 0.4375, 0.25, 0.5625, 0.25, 0.5625, 0.3125, 0.5, 0.3125, 0.5, 0.25, 0.625, 0.25, 0.625, 0.3125, 0.5625, 0.3125, 0.5625, 0.25, 0.6875, 0.25, 0.6875, 0.3125, 0.625, 0.3125, 0.625, 0.25, 0.75, 0.25, 0.75, 0.3125, 0.6875, 0.3125, 0.6875, 0.25, 0.8125, 0.1693, 0.8125, 0.1875, 0.75, 0.1875, 0.75, 0.1693, 0.875, 0.1693, 0.875, 0.1875, 0.8125, 0.1875, 0.8125, 0.1693, 0.9375, 0.1693, 0.9375, 0.1875, 0.875, 0.1875, 0.875, 0.1693, 1.0, 0.1693, 1.0, 0.1875, 0.9375, 0.1875, 0.9375, 0.1693, 0.0625, 0.1693, 0.0625, 0.1875, 0.0, 0.1875, 0.0, 0.1693, 0.125, 0.1693, 0.125, 0.1875, 0.0625, 0.1875, 0.0625, 0.1693, 0.1875, 0.1693, 0.1875, 0.1875, 0.125, 0.1875, 0.125, 0.1693, 0.25, 0.1693, 0.25, 0.1875, 0.1875, 0.1875, 0.1875, 0.1693, 0.3125, 0.1693, 0.3125, 0.1875, 0.25, 0.1875, 0.25, 0.1693, 0.375, 0.1693, 0.375, 0.1875, 0.3125, 0.1875, 0.3125, 0.1693, 0.4375, 0.1693, 0.4375, 0.1875, 0.375, 0.1875, 0.375, 0.1693, 0.5, 0.1693, 0.5, 0.1875, 0.4375, 0.1875, 0.4375, 0.1693, 0.5625, 0.1693, 0.5625, 0.1875, 0.5, 0.1875, 0.5, 0.1693, 0.625, 0.1693, 0.625, 0.1875, 0.5625, 0.1875, 0.5625, 0.1693, 0.6875, 0.1693, 0.6875, 0.1875, 0.625, 0.1875, 0.625, 0.1693, 0.75, 0.1693, 0.75, 0.1875, 0.6875, 0.1875, 0.6875, 0.1693, 0.75, 0.1471, 0.75, 0.1693, 0.6875, 0.1693, 0.6875, 0.1471, 0.6875, 0.1471, 0.6875, 0.1693, 0.625, 0.1693, 0.625, 0.1471, 0.625, 0.1471, 0.625, 0.1693, 0.5625, 0.1693, 0.5625, 0.1471, 0.5625, 0.1471, 0.5625, 0.1693, 0.5, 0.1693, 0.5, 0.1471, 0.5, 0.1471, 0.5, 0.1693, 0.4375, 0.1693, 0.4375, 0.1471, 0.4375, 0.1471, 0.4375, 0.1693, 0.375, 0.1693, 0.375, 0.1471, 0.375, 0.1471, 0.375, 0.1693, 0.3125, 0.1693, 0.3125, 0.1471, 0.3125, 0.1471, 0.3125, 0.1693, 0.25, 0.1693, 0.25, 0.1471, 0.25, 0.1471, 0.25, 0.1693, 0.1875, 0.1693, 0.1875, 0.1471, 0.1875, 0.1471, 0.1875, 0.1693, 0.125, 0.1693, 0.125, 0.1471, 0.125, 0.1471, 0.125, 0.1693, 0.0625, 0.1693, 0.0625, 0.1471, 0.0625, 0.1471, 0.0625, 0.1693, 0.0, 0.1693, 0.0, 0.1471, 1.0, 0.1471, 1.0, 0.1693, 0.9375, 0.1693, 0.9375, 0.1471, 0.9375, 0.1471, 0.9375, 0.1693, 0.875, 0.1693, 0.875, 0.1471, 0.875, 0.1471, 0.875, 0.1693, 0.8125, 0.1693, 0.8125, 0.1471, 0.8125, 0.1471, 0.8125, 0.1693, 0.75, 0.1693, 0.75, 0.1471, 0.8125, 0.125, 0.8125, 0.1471, 0.75, 0.1471, 0.75, 0.125, 0.875, 0.125, 0.875, 0.1471, 0.8125, 0.1471, 0.8125, 0.125, 0.9375, 0.125, 0.9375, 0.1471, 0.875, 0.1471, 0.875, 0.125, 1.0, 0.125, 1.0, 0.1471, 0.9375, 0.1471, 0.9375, 0.125, 0.0625, 0.125, 0.0625, 0.1471, 0.0, 0.1471, 0.0, 0.125, 0.125, 0.125, 0.125, 0.1471, 0.0625, 0.1471, 0.0625, 0.125, 0.1875, 0.125, 0.1875, 0.1471, 0.125, 0.1471, 0.125, 0.125, 0.25, 0.125, 0.25, 0.1471, 0.1875, 0.1471, 0.1875, 0.125, 0.3125, 0.125, 0.3125, 0.1471, 0.25, 0.1471, 0.25, 0.125, 0.375, 0.125, 0.375, 0.1471, 0.3125, 0.1471, 0.3125, 0.125, 0.4375, 0.125, 0.4375, 0.1471, 0.375, 0.1471, 0.375, 0.125, 0.5, 0.125, 0.5, 0.1471, 0.4375, 0.1471, 0.4375, 0.125, 0.5625, 0.125, 0.5625, 0.1471, 0.5, 0.1471, 0.5, 0.125, 0.625, 0.125, 0.625, 0.1471, 0.5625, 0.1471, 0.5625, 0.125, 0.6875, 0.125, 0.6875, 0.1471, 0.625, 0.1471, 0.625, 0.125, 0.75, 0.125, 0.75, 0.1471, 0.6875, 0.1471, 0.6875, 0.125])
me_sphere.use_remesh_fix_poles = True
me_sphere.use_remesh_preserve_attributes = False
me_sphere.update()

# ---- objects
ob_cardboard_box = bpy.data.objects.new('Cardboard box', me_cube_003)
ob_strap = bpy.data.objects.new('Strap', me_cylinder)
ob_sphere = bpy.data.objects.new('Sphere', me_sphere)

# ---- transforms, parenting, visibility, modifiers, constraints
ob_cardboard_box.location = (0.0, 0.0, 0.0)
_m = ob_cardboard_box.modifiers.new('Mirror', 'MIRROR')
_m.use_clip = True
ob_strap.location = (0.0, 0.0, 0.0)
ob_strap.scale = (1.0, 1.0, 0.1554)
ob_sphere.location = (0.0, 0.275, 0.0)
ob_sphere.scale = (1.19, 1.19, 1.19)

# ---- collection membership
scene.collection.objects.link(ob_cardboard_box)
scene.collection.objects.link(ob_strap)
scene.collection.objects.link(ob_sphere)

# ---- scene / render settings (as saved in the file)
scene.frame_start = 1; scene.frame_end = 250; scene.frame_set(1)
scene.render.engine = 'BLENDER_EEVEE_NEXT'
scene.cycles.sampling_pattern = 'TABULATED_SOBOL'
scene.cycles.use_light_tree = False
scene.view_settings.view_transform = 'Filmic'
bpy.context.view_layer.update()

# ---- added for rendering (the .blend has no active camera and no usable light): camera, sun
cam_auto = bpy.data.cameras.new('AutoCamera')
cam_auto.lens = 50.0
cam_auto.sensor_width = 36.0
cam_auto.clip_end = 1000.0
ob_auto_camera = bpy.data.objects.new('AutoCamera', cam_auto)
scene.collection.objects.link(ob_auto_camera)
ob_auto_camera.location = (5.70701, -6.61601, 3.19081)
ob_auto_camera.rotation_euler = (1.09748, -7.21219e-08, 0.694738)
scene.camera = ob_auto_camera
light_auto_sun = bpy.data.lights.new('AutoSun', 'SUN')
light_auto_sun.energy = 3.0
light_auto_sun.angle = 0.0523599
ob_auto_sun = bpy.data.objects.new('AutoSun', light_auto_sun)
scene.collection.objects.link(ob_auto_sun)
ob_auto_sun.rotation_euler = (0.872665, 0.174533, 0.523599)
bpy.context.view_layer.update()

